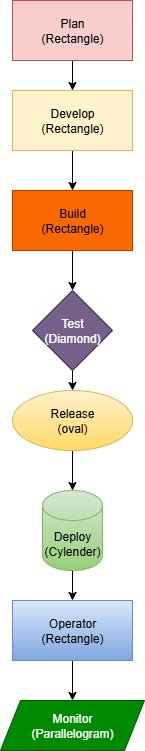

The diagram above was exported from draw.io. Its source (the exported page's mxGraphModel, read from the mxfile embedded in the PNG):
<mxGraphModel dx="1503" dy="825" grid="1" gridSize="10" guides="1" tooltips="1" connect="1" arrows="1" fold="1" page="1" pageScale="1" pageWidth="827" pageHeight="1169" math="0" shadow="0">
  <root>
    <mxCell id="0" />
    <mxCell id="1" parent="0" />
    <mxCell id="ZnS2hBIXtTeU0DYJoVbn-9" style="edgeStyle=orthogonalEdgeStyle;rounded=0;orthogonalLoop=1;jettySize=auto;html=1;exitX=0.5;exitY=1;exitDx=0;exitDy=0;entryX=0.5;entryY=0;entryDx=0;entryDy=0;" edge="1" parent="1" source="ZnS2hBIXtTeU0DYJoVbn-1" target="ZnS2hBIXtTeU0DYJoVbn-2">
      <mxGeometry relative="1" as="geometry" />
    </mxCell>
    <mxCell id="ZnS2hBIXtTeU0DYJoVbn-1" value="Plan&lt;div&gt;(Rectangle)&lt;/div&gt;" style="rounded=0;whiteSpace=wrap;html=1;fillColor=#f8cecc;strokeColor=#b85450;" vertex="1" parent="1">
      <mxGeometry x="354" y="10" width="120" height="60" as="geometry" />
    </mxCell>
    <mxCell id="ZnS2hBIXtTeU0DYJoVbn-10" style="edgeStyle=orthogonalEdgeStyle;rounded=0;orthogonalLoop=1;jettySize=auto;html=1;exitX=0.5;exitY=1;exitDx=0;exitDy=0;" edge="1" parent="1" source="ZnS2hBIXtTeU0DYJoVbn-2" target="ZnS2hBIXtTeU0DYJoVbn-3">
      <mxGeometry relative="1" as="geometry" />
    </mxCell>
    <mxCell id="ZnS2hBIXtTeU0DYJoVbn-2" value="Develop&lt;div&gt;(Rectangle)&lt;/div&gt;" style="rounded=0;whiteSpace=wrap;html=1;fillColor=#fff2cc;strokeColor=#d6b656;" vertex="1" parent="1">
      <mxGeometry x="354" y="100" width="120" height="60" as="geometry" />
    </mxCell>
    <mxCell id="ZnS2hBIXtTeU0DYJoVbn-11" style="edgeStyle=orthogonalEdgeStyle;rounded=0;orthogonalLoop=1;jettySize=auto;html=1;exitX=0.5;exitY=1;exitDx=0;exitDy=0;" edge="1" parent="1" source="ZnS2hBIXtTeU0DYJoVbn-3" target="ZnS2hBIXtTeU0DYJoVbn-4">
      <mxGeometry relative="1" as="geometry" />
    </mxCell>
    <mxCell id="ZnS2hBIXtTeU0DYJoVbn-3" value="Build&lt;div&gt;(Rectangle)&lt;/div&gt;" style="rounded=0;whiteSpace=wrap;html=1;fillColor=#fa6800;strokeColor=#C73500;fontColor=#000000;" vertex="1" parent="1">
      <mxGeometry x="354" y="200" width="120" height="60" as="geometry" />
    </mxCell>
    <mxCell id="ZnS2hBIXtTeU0DYJoVbn-12" style="edgeStyle=orthogonalEdgeStyle;rounded=0;orthogonalLoop=1;jettySize=auto;html=1;exitX=0.5;exitY=1;exitDx=0;exitDy=0;entryX=0.5;entryY=0;entryDx=0;entryDy=0;" edge="1" parent="1" source="ZnS2hBIXtTeU0DYJoVbn-4" target="ZnS2hBIXtTeU0DYJoVbn-5">
      <mxGeometry relative="1" as="geometry" />
    </mxCell>
    <mxCell id="ZnS2hBIXtTeU0DYJoVbn-4" value="Test&lt;div&gt;(Diamond)&lt;/div&gt;" style="rhombus;whiteSpace=wrap;html=1;fillColor=#76608a;fontColor=#ffffff;strokeColor=#432D57;" vertex="1" parent="1">
      <mxGeometry x="374" y="300" width="80" height="80" as="geometry" />
    </mxCell>
    <mxCell id="ZnS2hBIXtTeU0DYJoVbn-13" style="edgeStyle=orthogonalEdgeStyle;rounded=0;orthogonalLoop=1;jettySize=auto;html=1;exitX=0.5;exitY=1;exitDx=0;exitDy=0;" edge="1" parent="1" source="ZnS2hBIXtTeU0DYJoVbn-5" target="ZnS2hBIXtTeU0DYJoVbn-6">
      <mxGeometry relative="1" as="geometry" />
    </mxCell>
    <mxCell id="ZnS2hBIXtTeU0DYJoVbn-5" value="Release&lt;div&gt;(oval)&lt;/div&gt;" style="ellipse;whiteSpace=wrap;html=1;fillColor=#fff2cc;strokeColor=#d6b656;gradientColor=#ffd966;" vertex="1" parent="1">
      <mxGeometry x="354" y="400" width="120" height="60" as="geometry" />
    </mxCell>
    <mxCell id="ZnS2hBIXtTeU0DYJoVbn-14" style="edgeStyle=orthogonalEdgeStyle;rounded=0;orthogonalLoop=1;jettySize=auto;html=1;exitX=0.5;exitY=1;exitDx=0;exitDy=0;exitPerimeter=0;" edge="1" parent="1" source="ZnS2hBIXtTeU0DYJoVbn-6" target="ZnS2hBIXtTeU0DYJoVbn-7">
      <mxGeometry relative="1" as="geometry" />
    </mxCell>
    <mxCell id="ZnS2hBIXtTeU0DYJoVbn-6" value="Deploy&lt;div&gt;(Cylender)&lt;/div&gt;" style="shape=cylinder3;whiteSpace=wrap;html=1;boundedLbl=1;backgroundOutline=1;size=15;fillColor=#d5e8d4;gradientColor=#97d077;strokeColor=#82b366;" vertex="1" parent="1">
      <mxGeometry x="384" y="500" width="60" height="80" as="geometry" />
    </mxCell>
    <mxCell id="ZnS2hBIXtTeU0DYJoVbn-15" style="edgeStyle=orthogonalEdgeStyle;rounded=0;orthogonalLoop=1;jettySize=auto;html=1;exitX=0.5;exitY=1;exitDx=0;exitDy=0;entryX=0.5;entryY=0;entryDx=0;entryDy=0;" edge="1" parent="1" source="ZnS2hBIXtTeU0DYJoVbn-7" target="ZnS2hBIXtTeU0DYJoVbn-8">
      <mxGeometry relative="1" as="geometry" />
    </mxCell>
    <mxCell id="ZnS2hBIXtTeU0DYJoVbn-7" value="Operator&lt;div&gt;(Rectangle)&lt;/div&gt;" style="rounded=0;whiteSpace=wrap;html=1;fillColor=#dae8fc;gradientColor=#7ea6e0;strokeColor=#6c8ebf;" vertex="1" parent="1">
      <mxGeometry x="354" y="610" width="120" height="60" as="geometry" />
    </mxCell>
    <mxCell id="ZnS2hBIXtTeU0DYJoVbn-8" value="Monitor&lt;div&gt;(Parallelogram)&lt;/div&gt;" style="shape=parallelogram;perimeter=parallelogramPerimeter;whiteSpace=wrap;html=1;fixedSize=1;fillColor=#008a00;fontColor=#ffffff;strokeColor=#005700;" vertex="1" parent="1">
      <mxGeometry x="342" y="710" width="144" height="50" as="geometry" />
    </mxCell>
  </root>
</mxGraphModel>